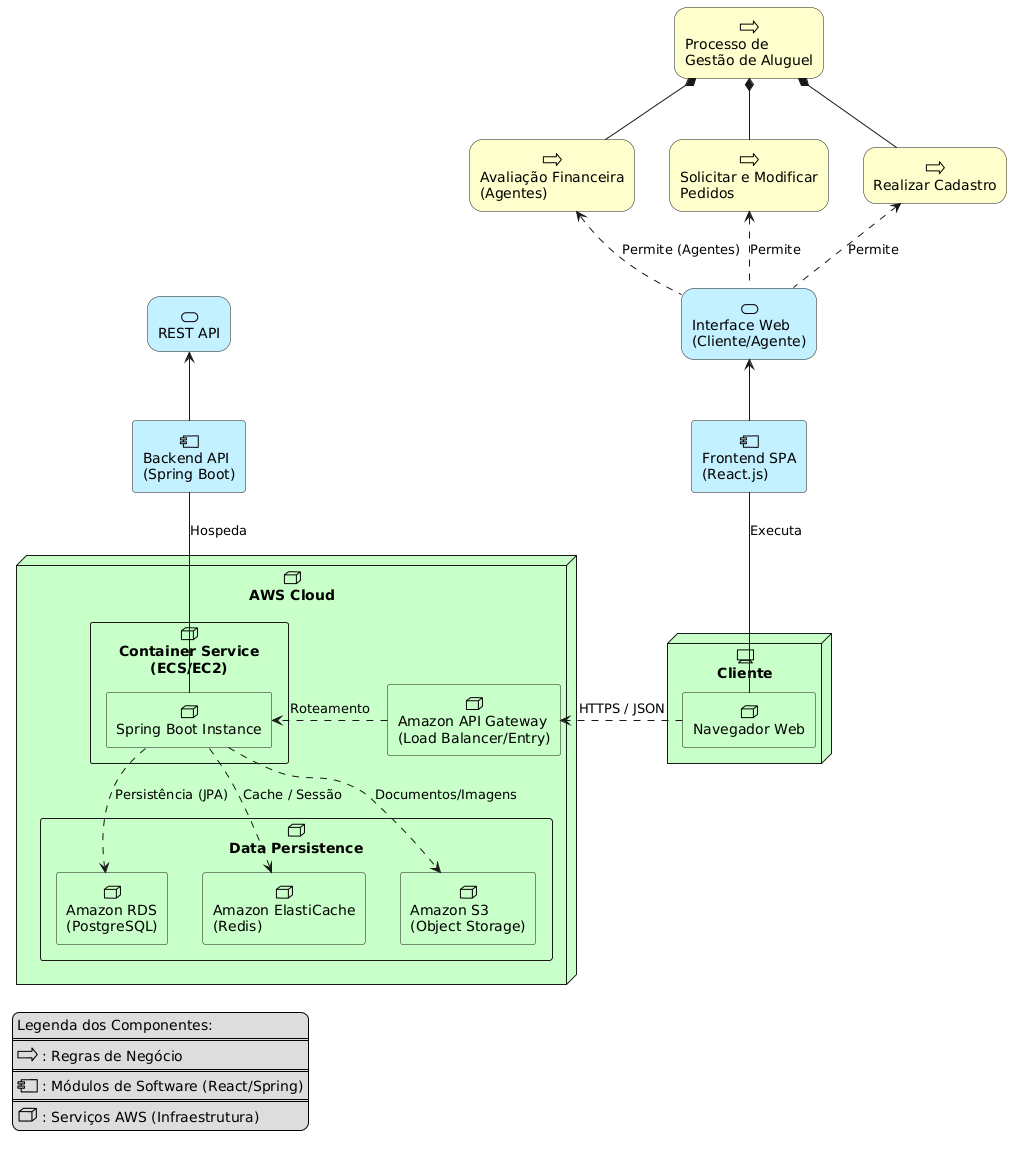

The diagram above was rendered by PlantUML. Its source (embedded in the PNG):
@startuml
skinparam rectangle<<behavior>> {
    roundCorner 25
}
sprite $bProcess jar:archimate/business-process
sprite $aService jar:archimate/application-service
sprite $aComponent jar:archimate/application-component
sprite $tNode jar:archimate/technology-node
sprite $tDevice jar:archimate/device

' --- CAMADA DE NEGÓCIO (Requisitos do Lab 02) ---
rectangle "Processo de\nGestão de Aluguel" as GA <<$bProcess>><<behavior>> #Business
rectangle "Realizar Cadastro" as RC <<$bProcess>><<behavior>> #Business
rectangle "Solicitar e Modificar\nPedidos" as SMP <<$bProcess>><<behavior>> #Business
rectangle "Avaliação Financeira\n(Agentes)" as AF <<$bProcess>><<behavior>> #Business

GA *-down- RC
GA *-down- SMP
GA *-down- AF

' --- CAMADA DE APLICAÇÃO (Componentes de Software) ---
rectangle "Frontend SPA\n(React.js)" as ReactApp <<$aComponent>> #Application
rectangle "Backend API\n(Spring Boot)" as SpringApp <<$aComponent>> #Application

' Interfaces Expostas
rectangle "Interface Web\n(Cliente/Agente)" as WebUI <<$aService>><<behavior>> #Application
rectangle "REST API" as ApiService <<$aService>><<behavior>> #Application

ReactApp -up-> WebUI
SpringApp -up-> ApiService

WebUI .up.> RC : Permite
WebUI .up.> SMP : Permite
WebUI .up.> AF : Permite (Agentes)

' --- CAMADA DE TECNOLOGIA (AWS Cloud Infrastructure) ---

node "Cliente" as ClientNode <<$tDevice>> #Technology {
    rectangle "Navegador Web" as Browser <<$tNode>> #Technology
}

node "AWS Cloud" as AWS <<$tNode>> #Technology {
    
    rectangle "Amazon API Gateway\n(Load Balancer/Entry)" as APIGw <<$tNode>> #Technology
    
    rectangle "Container Service\n(ECS/EC2)" as Compute <<$tNode>> #Technology {
       rectangle "Spring Boot Instance" as SpringInstance <<$tNode>> #Technology
    }

    rectangle "Data Persistence" as DataLayer <<$tNode>> #Technology {
        rectangle "Amazon RDS\n(PostgreSQL)" as Postgres <<$tNode>> #Technology
        rectangle "Amazon ElastiCache\n(Redis)" as Redis <<$tNode>> #Technology
        rectangle "Amazon S3\n(Object Storage)" as S3 <<$tNode>> #Technology
    }
}

' Relacionamentos de Fluxo
Browser .right.> APIGw : HTTPS / JSON
APIGw .right.> SpringInstance : Roteamento
SpringInstance .right.> Postgres : Persistência (JPA)
SpringInstance .down.> Redis : Cache / Sessão
SpringInstance .down.> S3 : Documentos/Imagens

' Mapeamento Aplicação -> Infraestrutura
Browser -up- ReactApp : Executa
SpringInstance -up- SpringApp : Hospeda

legend left
Legenda dos Componentes:
====
<$bProcess> : Regras de Negócio
====
<$aComponent> : Módulos de Software (React/Spring)
====
<$tNode> : Serviços AWS (Infraestrutura)
endlegend
@enduml